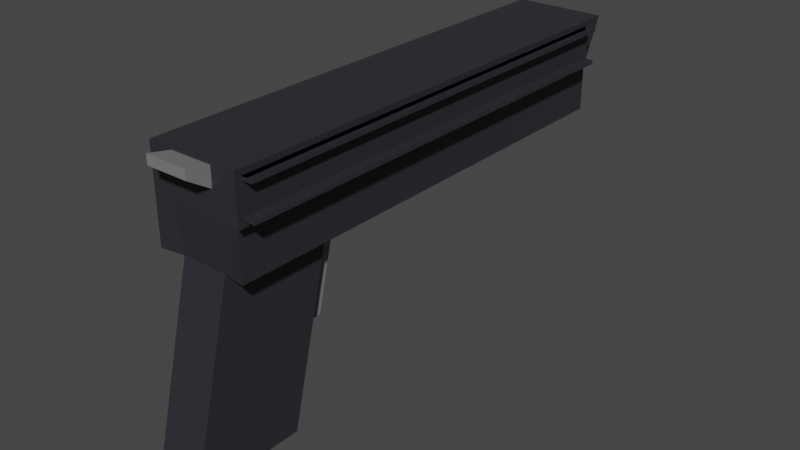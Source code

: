 # Source: pistol.blend  (saved by Blender 3.5.10; exported with 4.5.12 LTS)
import bpy
from mathutils import Matrix  # noqa: F401  (used for matrix-valued properties, if any)

bpy.ops.wm.read_factory_settings(use_empty=True)
scene = bpy.context.scene
scene.name = 'Scene'

# ---- collections
col_collection = bpy.data.collections.new('Collection'); scene.collection.children.link(col_collection)

# ---- materials (node trees are filled in below, after node groups)
mat_pistol_black = bpy.data.materials.new('Pistol_Black')
mat_pistol_black.alpha_threshold = 0.0
mat_pistol_black.use_transparent_shadow = False
mat_pistol_black.roughness = 0.5
mat_pistol_black.line_color = (0.0, 0.0, 0.0, 1.0)
mat_pistol_green = bpy.data.materials.new('Pistol_Green')
mat_pistol_green.use_transparent_shadow = False
mat_pistol_grey = bpy.data.materials.new('PIstol_Grey')
mat_pistol_grey.use_transparent_shadow = False

# ---- material node trees
mat_pistol_black.use_nodes = True; mat_pistol_black.node_tree.nodes.clear()
_N = mat_pistol_black.node_tree.nodes; _L = mat_pistol_black.node_tree.links
n0 = _N.new('ShaderNodeOutputMaterial'); n0.name = 'Material Output'; n0.location = (300, 300)
n1 = _N.new('ShaderNodeBsdfPrincipled'); n1.name = 'Principled BSDF'; n1.location = (10, 300)
n1.distribution = 'GGX'
n1.subsurface_method = 'RANDOM_WALK_SKIN'
n1.inputs[0].default_value = (0.02591, 0.0271, 0.03304, 1.0)
n1.inputs[3].default_value = 1.45
n1.inputs[27].default_value = (0.0, 0.0, 0.0, 1.0)
n1.inputs[28].default_value = 1.0
_L.new(n1.outputs[0], n0.inputs[0])
n0.is_active_output = True
mat_pistol_green.use_nodes = True; mat_pistol_green.node_tree.nodes.clear()
_N = mat_pistol_green.node_tree.nodes; _L = mat_pistol_green.node_tree.links
n0 = _N.new('ShaderNodeBsdfPrincipled'); n0.name = 'Principled BSDF'; n0.location = (10, 300)
n0.distribution = 'GGX'
n0.subsurface_method = 'RANDOM_WALK_SKIN'
n0.inputs[0].default_value = (0.0, 1.0, 0.01573, 1.0)
n0.inputs[3].default_value = 1.45
n0.inputs[27].default_value = (0.0, 0.0, 0.0, 1.0)
n0.inputs[28].default_value = 1.0
n1 = _N.new('ShaderNodeOutputMaterial'); n1.name = 'Material Output'; n1.location = (300, 300)
_L.new(n0.outputs[0], n1.inputs[0])
n1.is_active_output = True
mat_pistol_grey.use_nodes = True; mat_pistol_grey.node_tree.nodes.clear()
_N = mat_pistol_grey.node_tree.nodes; _L = mat_pistol_grey.node_tree.links
n0 = _N.new('ShaderNodeBsdfPrincipled'); n0.name = 'Principled BSDF'; n0.location = (10, 300)
n0.distribution = 'GGX'
n0.subsurface_method = 'RANDOM_WALK_SKIN'
n0.inputs[0].default_value = (0.2019, 0.2019, 0.2019, 1.0)
n0.inputs[3].default_value = 1.45
n0.inputs[27].default_value = (0.0, 0.0, 0.0, 1.0)
n0.inputs[28].default_value = 1.0
n1 = _N.new('ShaderNodeOutputMaterial'); n1.name = 'Material Output'; n1.location = (300, 300)
_L.new(n0.outputs[0], n1.inputs[0])
n1.is_active_output = True

# ---- world
world_world = bpy.data.worlds.new('World'); scene.world = world_world
world_world.use_nodes = True; world_world.node_tree.nodes.clear()
_N = world_world.node_tree.nodes; _L = world_world.node_tree.links
n0 = _N.new('ShaderNodeOutputWorld'); n0.name = 'World Output'; n0.location = (300, 300)
n1 = _N.new('ShaderNodeBackground'); n1.name = 'Background'; n1.location = (10, 300)
n1.inputs[0].default_value = (0.05088, 0.05088, 0.05088, 1.0)
_L.new(n1.outputs[0], n0.inputs[0])
n0.is_active_output = True
world_world.color = (0.05088, 0.05088, 0.05088)
world_world.use_sun_shadow = False
world_world.sun_shadow_jitter_overblur = 0.0

# ---- meshes
me_cube = bpy.data.meshes.new('Cube')
me_cube.from_pydata([(0.08085, 0.6633, 0.2809), (0.1, 0.6141, 0.1), (0.1, -0.4, 0.3), (0.1, -0.4, 0.1), (-0.08146, 0.6633, 0.2815), (-0.1, 0.6141, 0.1), (-0.1, -0.3837, 0.2837), (-0.1, -0.4, 0.1), (-0.1, 0.6, 0.1), (0.0, 0.6141, 0.1), (0.08085, 0.6633, 0.2191), (-0.1, -0.3837, 0.2163), (0.1, -0.4, 0.2), (-0.08146, 0.6633, 0.2185), (0.0, -0.4, 0.2956), (0.1, 0.6, 0.3), (0.0, -0.3917, 0.1), (-0.1, 0.5837, 0.2837), (0.01915, 0.6633, 0.2809), (0.1, 0.6, 0.1), (0.01915, 0.6633, 0.2191), (0.1, 0.6, 0.2), (0.0, 0.6, 0.1), (-0.1, 0.5837, 0.2163), (0.0, -0.4, 0.2), (0.0, 0.6, 0.3), (-0.1, 0.1, 0.1), (0.05, -0.3917, 0.1), (-0.05, -0.3917, 0.1), (0.1, 0.1, 0.1), (0.0, 0.1, 0.1), (-0.05, 0.6, 0.1), (0.05, 0.6, 0.1), (-0.05, -0.1498, 0.1), (0.05, -0.1498, 0.1), (-0.03783, -0.4973, -0.3), (0.0, -0.4973, -0.3), (0.0, -0.2498, -0.3), (0.03783, -0.4973, -0.3), (-0.03783, -0.262, -0.3), (0.03783, -0.262, -0.3), (-0.025, -0.1498, 0.1), (0.025, -0.1498, 0.1), (-0.025, -0.262, -0.3), (0.025, -0.262, -0.3), (0.0, -0.1998, -0.1), (-0.05, -0.1998, -0.1), (0.05, -0.1998, -0.1), (0.025, -0.1998, -0.1), (-0.025, -0.1998, -0.1), (0.025, -0.1023, 0.1), (0.0, -0.1023, 0.1), (-0.025, -0.1023, 0.1), (0.0, -0.1523, -0.1), (0.025, -0.1523, -0.1), (-0.025, -0.1523, -0.1), (-0.01854, 0.6633, 0.2815), (0.1, 0.6633, 0.3), (0.1, 0.6141, 0.2), (-0.01854, 0.6633, 0.2185), (-0.1, 0.6633, 0.3), (-0.1, 0.6141, 0.2), (0.0, 0.6633, 0.3), (0.0, 0.6141, 0.2), (-0.05, -0.4917, -0.3), (0.0, -0.4917, -0.3), (0.05, -0.4917, -0.3), (-0.05, -0.2498, -0.3), (-0.025, -0.2498, -0.3), (0.05, -0.2498, -0.3), (0.025, -0.2498, -0.3), (0.0, -0.262, -0.3), (0.0, -0.262, -0.3075), (0.0, -0.4973, -0.3259), (-0.03783, -0.4973, -0.3259), (0.03783, -0.4973, -0.3259), (-0.03783, -0.262, -0.3075), (-0.025, -0.262, -0.3075), (0.03783, -0.262, -0.3075), (0.025, -0.262, -0.3075), (-0.1, -0.3837, 0.25), (-0.04557, -0.4, 0.2956), (0.1, -0.4, 0.25), (0.04557, -0.4, 0.2956), (-0.05, -0.4, 0.2), (0.05, -0.4, 0.2), (0.0, -0.4, 0.2544), (0.04557, -0.4, 0.2544), (-0.04557, -0.4, 0.2544), (0.05, -0.4, 0.3), (0.0, -0.4, 0.3), (-0.05, -0.4, 0.3), (0.05, -0.4, 0.25), (0.0, -0.4, 0.25), (-0.05, -0.4, 0.25), (0.0, -0.4492, 0.3058), (0.0, -0.4492, 0.2852), (0.04557, -0.4492, 0.3058), (-0.04557, -0.4492, 0.3058), (0.04557, -0.4492, 0.2852), (-0.04557, -0.4492, 0.2852), (0.1233, 0.5695, 0.3022), (0.1233, -0.4071, 0.3022), (0.1233, -0.4071, 0.2639), (0.1233, -0.4071, 0.2255), (0.1233, 0.5695, 0.2255), (-0.1, -0.4, 0.25), (-0.1, -0.4, 0.3), (-0.1, 0.6, 0.3), (-0.1, -0.4, 0.2), (-0.1, 0.6, 0.2), (-0.09406, -0.3837, 0.25), (-0.09406, -0.3837, 0.2837), (-0.09406, 0.5837, 0.2837), (-0.09406, -0.3837, 0.2163), (-0.09406, 0.5837, 0.2163), (0.1233, 0.5812, 0.3139), (0.1233, -0.4188, 0.3139), (0.1233, -0.4188, 0.2639), (0.1233, -0.4188, 0.2139), (0.1233, 0.5812, 0.2139), (0.1464, 0.5695, 0.3022), (0.1464, -0.4071, 0.3022), (0.1464, -0.4071, 0.2255), (0.1464, 0.5695, 0.2255), (0.1233, 0.5695, 0.2946), (0.1233, -0.4071, 0.2946), (0.1464, 0.5695, 0.2946), (0.1464, -0.4071, 0.2946), (0.1233, 0.5695, 0.2332), (0.1233, -0.4071, 0.2332), (0.1464, 0.5695, 0.2332), (0.1464, -0.4071, 0.2332)], [], [(25, 108, 107, 91, 90), (94, 91, 107, 106), (110, 108, 60, 61), (34, 29, 3, 27), (15, 2, 117, 116), (20, 18, 0, 10), (13, 4, 56, 59), (19, 21, 12, 3, 29), (1, 58, 21, 19), (58, 57, 15, 21), (27, 16, 65, 66), (5, 9, 22, 31, 8), (9, 1, 19, 32, 22), (8, 110, 61, 5), (7, 109, 110, 8, 26), (80, 6, 112, 111), (16, 24, 84, 109, 7, 28), (3, 12, 85, 24, 16, 27), (86, 87, 99, 96), (15, 25, 90, 89, 2), (57, 62, 25, 15), (62, 60, 108, 25), (26, 33, 28, 7), (8, 31, 33, 26), (31, 22, 30, 41, 33), (16, 28, 64, 65), (22, 32, 34, 42, 30), (32, 19, 29, 34), (38, 36, 73, 75), (39, 43, 77, 76), (49, 45, 37, 68), (48, 47, 69, 70), (34, 27, 66, 69, 47), (28, 33, 46, 67, 64), (45, 48, 70, 37), (48, 45, 53, 54), (42, 34, 47, 48), (46, 49, 68, 67), (33, 41, 49, 46), (41, 30, 51, 52), (51, 50, 54, 53), (52, 51, 53, 55), (45, 49, 55, 53), (49, 41, 52, 55), (30, 42, 50, 51), (42, 48, 54, 50), (0, 18, 62, 57), (10, 0, 57, 58), (20, 10, 58, 63), (18, 20, 63, 62), (4, 13, 61, 60), (56, 4, 60, 62), (13, 59, 63, 61), (59, 56, 62, 63), (63, 58, 1, 9, 5, 61), (35, 36, 65, 64), (36, 38, 66, 65), (39, 35, 64, 67), (43, 39, 67, 68), (38, 40, 69, 66), (44, 71, 37, 70), (71, 43, 68, 37), (40, 44, 70, 69), (76, 77, 72, 73, 74), (72, 79, 78, 75, 73), (43, 71, 72, 77), (40, 38, 75, 78), (35, 39, 76, 74), (36, 35, 74, 73), (44, 40, 78, 79), (71, 44, 79, 72), (85, 92, 93, 24), (12, 82, 92, 85), (82, 2, 89, 92), (84, 94, 106, 109), (24, 93, 94, 84), (88, 86, 96, 100), (14, 83, 89, 90), (81, 14, 90, 91), (87, 86, 93, 92), (83, 87, 92, 89), (86, 88, 94, 93), (88, 81, 91, 94), (99, 97, 95, 96), (96, 95, 98, 100), (83, 14, 95, 97), (81, 88, 100, 98), (87, 83, 97, 99), (14, 81, 98, 95), (105, 101, 102, 103, 104), (82, 12, 119, 118), (12, 21, 120, 119), (2, 82, 118, 117), (21, 15, 116, 120), (6, 80, 106, 107), (17, 6, 107, 108), (11, 23, 110, 109), (23, 17, 108, 110), (80, 11, 109, 106), (114, 111, 112, 113, 115), (17, 23, 115, 113), (6, 17, 113, 112), (11, 80, 111, 114), (23, 11, 114, 115), (102, 101, 116, 117), (104, 103, 118, 119), (105, 104, 119, 120), (101, 105, 120, 116), (103, 102, 117, 118), (104, 105, 129, 130), (101, 102, 126, 125), (125, 126, 128, 127), (121, 101, 125, 127), (122, 121, 127, 128), (102, 122, 128, 126), (130, 129, 131, 132), (105, 124, 131, 129), (124, 123, 132, 131), (123, 104, 130, 132)])
me_cube.polygons.foreach_set('material_index', [0, 0, 0, 0, 0, 1, 1, 0, 0, 0, 0, 0, 0, 0, 0, 0, 0, 0, 2, 0, 0, 0, 0, 0, 0, 0, 0, 0, 2, 2, 0, 0, 0, 0, 0, 2, 0, 0, 0, 0, 2, 2, 2, 2, 0, 2, 0, 0, 0, 0, 0, 0, 0, 0, 0, 0, 0, 0, 0, 0, 0, 0, 0, 2, 2, 2, 2, 2, 2, 2, 2, 0, 0, 0, 0, 0, 2, 0, 0, 0, 0, 0, 0, 2, 2, 2, 2, 2, 2, 0, 0, 0, 0, 0, 0, 0, 0, 0, 0, 0, 0, 0, 0, 0, 0, 0, 0, 0, 0, 0, 0, 0, 0, 0, 0, 0, 0, 0, 0])
_uv = me_cube.uv_layers.new(name='UVMap')
_uv.uv.foreach_set('vector', [0.75, 0.625, 0.875, 0.625, 0.875, 0.75, 0.8125, 0.75, 0.75, 0.75, 0.5625, 0.9375, 0.625, 0.9375, 0.625, 1.0, 0.5625, 1.0, 0.5, 0.125, 0.625, 0.125, 0.625, 0.25, 0.5, 0.25, 0.3125, 0.6875, 0.375, 0.6875, 0.375, 0.75, 0.3125, 0.75, 0.625, 0.625, 0.625, 0.75, 0.625, 0.75, 0.625, 0.625, 0.5239, 0.3989, 0.6011, 0.3989, 0.6011, 0.4761, 0.5239, 0.4761, 0.5232, 0.2732, 0.6018, 0.2732, 0.6018, 0.3518, 0.5232, 0.3518, 0.375, 0.625, 0.5, 0.625, 0.5, 0.75, 0.375, 0.75, 0.375, 0.6875, 0.375, 0.5, 0.5, 0.5, 0.5, 0.625, 0.375, 0.625, 0.5, 0.5, 0.625, 0.5, 0.625, 0.625, 0.5, 0.625, 0.375, 0.8125, 0.375, 0.875, 0.375, 0.875, 0.375, 0.8125, 0.125, 0.5, 0.25, 0.5, 0.25, 0.625, 0.1875, 0.625, 0.125, 0.625, 0.25, 0.5, 0.375, 0.5, 0.375, 0.625, 0.3125, 0.625, 0.25, 0.625, 0.375, 0.125, 0.5, 0.125, 0.5, 0.25, 0.375, 0.25, 0.375, 0.0, 0.5, 0.0, 0.5, 0.125, 0.375, 0.125, 0.375, 0.0625, 0.5625, 0.002037, 0.6046, 0.002037, 0.6046, 0.002037, 0.5625, 0.002037, 0.375, 0.875, 0.5, 0.875, 0.5, 0.9375, 0.5, 1.0, 0.375, 1.0, 0.375, 0.9375, 0.375, 0.75, 0.5, 0.75, 0.5, 0.8125, 0.5, 0.875, 0.375, 0.875, 0.375, 0.8125, 0.568, 0.875, 0.568, 0.818, 0.568, 0.818, 0.568, 0.875, 0.625, 0.625, 0.75, 0.625, 0.75, 0.75, 0.6875, 0.75, 0.625, 0.75, 0.625, 0.5, 0.75, 0.5, 0.75, 0.625, 0.625, 0.625, 0.75, 0.5, 0.875, 0.5, 0.875, 0.625, 0.75, 0.625, 0.125, 0.6875, 0.1875, 0.6875, 0.1875, 0.75, 0.125, 0.75, 0.125, 0.625, 0.1875, 0.625, 0.1875, 0.6875, 0.125, 0.6875, 0.1875, 0.625, 0.25, 0.625, 0.25, 0.6875, 0.2188, 0.6875, 0.1875, 0.6875, 0.375, 0.875, 0.375, 0.9375, 0.375, 0.9375, 0.375, 0.875, 0.25, 0.625, 0.3125, 0.625, 0.3125, 0.6875, 0.2812, 0.6875, 0.25, 0.6875, 0.3125, 0.625, 0.375, 0.625, 0.375, 0.6875, 0.3125, 0.6875, 0.2973, 0.747, 0.25, 0.747, 0.25, 0.747, 0.2973, 0.747, 0.2027, 0.6905, 0.2187, 0.6905, 0.2187, 0.6905, 0.2027, 0.6905, 0.2188, 0.6875, 0.25, 0.6875, 0.25, 0.6875, 0.2188, 0.6875, 0.2812, 0.6875, 0.3125, 0.6875, 0.3125, 0.6875, 0.2812, 0.6875, 0.3125, 0.6875, 0.3125, 0.75, 0.3125, 0.75, 0.3125, 0.6875, 0.3125, 0.6875, 0.1875, 0.75, 0.1875, 0.6875, 0.1875, 0.6875, 0.1875, 0.6875, 0.1875, 0.75, 0.25, 0.6875, 0.2812, 0.6875, 0.2812, 0.6875, 0.25, 0.6875, 0.2812, 0.6875, 0.25, 0.6875, 0.25, 0.6875, 0.2812, 0.6875, 0.2812, 0.6875, 0.3125, 0.6875, 0.3125, 0.6875, 0.2812, 0.6875, 0.1875, 0.6875, 0.2188, 0.6875, 0.2188, 0.6875, 0.1875, 0.6875, 0.1875, 0.6875, 0.2188, 0.6875, 0.2188, 0.6875, 0.1875, 0.6875, 0.2188, 0.6875, 0.25, 0.6875, 0.25, 0.6875, 0.2188, 0.6875, 0.25, 0.6875, 0.2812, 0.6875, 0.2812, 0.6875, 0.25, 0.6875, 0.2188, 0.6875, 0.25, 0.6875, 0.25, 0.6875, 0.2188, 0.6875, 0.25, 0.6875, 0.2188, 0.6875, 0.2188, 0.6875, 0.25, 0.6875, 0.2188, 0.6875, 0.2188, 0.6875, 0.2188, 0.6875, 0.2188, 0.6875, 0.25, 0.6875, 0.2812, 0.6875, 0.2812, 0.6875, 0.25, 0.6875, 0.2812, 0.6875, 0.2812, 0.6875, 0.2812, 0.6875, 0.2812, 0.6875, 0.6011, 0.4761, 0.6011, 0.3989, 0.625, 0.375, 0.625, 0.5, 0.5239, 0.4761, 0.6011, 0.4761, 0.625, 0.5, 0.5, 0.5, 0.5239, 0.3989, 0.5239, 0.4761, 0.5, 0.5, 0.5, 0.375, 0.6011, 0.3989, 0.5239, 0.3989, 0.5, 0.375, 0.625, 0.375, 0.6018, 0.2732, 0.5232, 0.2732, 0.5, 0.25, 0.625, 0.25, 0.6018, 0.3518, 0.6018, 0.2732, 0.625, 0.25, 0.625, 0.375, 0.5232, 0.2732, 0.5232, 0.3518, 0.5, 0.375, 0.5, 0.25, 0.5232, 0.3518, 0.6018, 0.3518, 0.625, 0.375, 0.5, 0.375, 0.5, 0.375, 0.5, 0.5, 0.375, 0.5, 0.375, 0.375, 0.375, 0.25, 0.5, 0.25, 0.2027, 0.747, 0.25, 0.747, 0.25, 0.75, 0.1875, 0.75, 0.25, 0.747, 0.2973, 0.747, 0.3125, 0.75, 0.25, 0.75, 0.2027, 0.6905, 0.2027, 0.747, 0.1875, 0.75, 0.1875, 0.6875, 0.2187, 0.6905, 0.2027, 0.6905, 0.1875, 0.6875, 0.2188, 0.6875, 0.2973, 0.747, 0.2973, 0.6905, 0.3125, 0.6875, 0.3125, 0.75, 0.2812, 0.6905, 0.25, 0.6905, 0.25, 0.6875, 0.2812, 0.6875, 0.25, 0.6905, 0.2187, 0.6905, 0.2188, 0.6875, 0.25, 0.6875, 0.2973, 0.6905, 0.2812, 0.6905, 0.2812, 0.6875, 0.3125, 0.6875, 0.2027, 0.6905, 0.2187, 0.6905, 0.25, 0.6905, 0.25, 0.747, 0.2027, 0.747, 0.25, 0.6905, 0.2812, 0.6905, 0.2973, 0.6905, 0.2973, 0.747, 0.25, 0.747, 0.2187, 0.6905, 0.25, 0.6905, 0.25, 0.6905, 0.2187, 0.6905, 0.2973, 0.6905, 0.2973, 0.747, 0.2973, 0.747, 0.2973, 0.6905, 0.2027, 0.747, 0.2027, 0.6905, 0.2027, 0.6905, 0.2027, 0.747, 0.25, 0.747, 0.2027, 0.747, 0.2027, 0.747, 0.25, 0.747, 0.2812, 0.6905, 0.2973, 0.6905, 0.2973, 0.6905, 0.2812, 0.6905, 0.25, 0.6905, 0.2812, 0.6905, 0.2812, 0.6905, 0.25, 0.6905, 0.5, 0.8125, 0.5625, 0.8125, 0.5625, 0.875, 0.5, 0.875, 0.5, 0.75, 0.5625, 0.75, 0.5625, 0.8125, 0.5, 0.8125, 0.5625, 0.75, 0.625, 0.75, 0.625, 0.8125, 0.5625, 0.8125, 0.5, 0.9375, 0.5625, 0.9375, 0.5625, 1.0, 0.5, 1.0, 0.5, 0.875, 0.5625, 0.875, 0.5625, 0.9375, 0.5, 0.9375, 0.568, 0.932, 0.568, 0.875, 0.568, 0.875, 0.568, 0.932, 0.6195, 0.875, 0.6195, 0.818, 0.625, 0.8125, 0.625, 0.875, 0.6195, 0.932, 0.6195, 0.875, 0.625, 0.875, 0.625, 0.9375, 0.568, 0.818, 0.568, 0.875, 0.5625, 0.875, 0.5625, 0.8125, 0.6195, 0.818, 0.568, 0.818, 0.5625, 0.8125, 0.625, 0.8125, 0.568, 0.875, 0.568, 0.932, 0.5625, 0.9375, 0.5625, 0.875, 0.568, 0.932, 0.6195, 0.932, 0.625, 0.9375, 0.5625, 0.9375, 0.568, 0.818, 0.6195, 0.818, 0.6195, 0.875, 0.568, 0.875, 0.568, 0.875, 0.6195, 0.875, 0.6195, 0.932, 0.568, 0.932, 0.6195, 0.818, 0.6195, 0.875, 0.6195, 0.875, 0.6195, 0.818, 0.6195, 0.932, 0.568, 0.932, 0.568, 0.932, 0.6195, 0.932, 0.568, 0.818, 0.6195, 0.818, 0.6195, 0.818, 0.568, 0.818, 0.6195, 0.875, 0.6195, 0.932, 0.6195, 0.932, 0.6195, 0.875, 0.5146, 0.6265, 0.6104, 0.6265, 0.6104, 0.7485, 0.5625, 0.7485, 0.5146, 0.7485, 0.5625, 0.75, 0.5, 0.75, 0.5, 0.75, 0.5625, 0.75, 0.5, 0.75, 0.5, 0.625, 0.5, 0.625, 0.5, 0.75, 0.625, 0.75, 0.5625, 0.75, 0.5625, 0.75, 0.625, 0.75, 0.5, 0.625, 0.625, 0.625, 0.625, 0.625, 0.5, 0.625, 0.6046, 0.002037, 0.5625, 0.002037, 0.5625, 0.0, 0.625, 0.0, 0.6046, 0.123, 0.6046, 0.002037, 0.625, 0.0, 0.625, 0.125, 0.5204, 0.002037, 0.5204, 0.123, 0.5, 0.125, 0.5, 0.0, 0.5204, 0.123, 0.6046, 0.123, 0.625, 0.125, 0.5, 0.125, 0.5625, 0.002037, 0.5204, 0.002037, 0.5, 0.0, 0.5625, 0.0, 0.5204, 0.002037, 0.5625, 0.002037, 0.6046, 0.002037, 0.6046, 0.123, 0.5204, 0.123, 0.6046, 0.123, 0.5204, 0.123, 0.5204, 0.123, 0.6046, 0.123, 0.6046, 0.002037, 0.6046, 0.123, 0.6046, 0.123, 0.6046, 0.002037, 0.5204, 0.002037, 0.5625, 0.002037, 0.5625, 0.002037, 0.5204, 0.002037, 0.5204, 0.123, 0.5204, 0.002037, 0.5204, 0.002037, 0.5204, 0.123, 0.6104, 0.7485, 0.6104, 0.6265, 0.625, 0.625, 0.625, 0.75, 0.5146, 0.7485, 0.5625, 0.7485, 0.5625, 0.75, 0.5, 0.75, 0.5146, 0.6265, 0.5146, 0.7485, 0.5, 0.75, 0.5, 0.625, 0.6104, 0.6265, 0.5146, 0.6265, 0.5, 0.625, 0.625, 0.625, 0.5625, 0.7485, 0.6104, 0.7485, 0.625, 0.75, 0.5625, 0.75, 0.5146, 0.7485, 0.5146, 0.6265, 0.5146, 0.6265, 0.5146, 0.7485, 0.6104, 0.6265, 0.6104, 0.7485, 0.6104, 0.7485, 0.6104, 0.6265, 0.6104, 0.6265, 0.6104, 0.7485, 0.6104, 0.7485, 0.6104, 0.6265, 0.0, 0.0, 0.0, 0.0, 0.0, 0.0, 0.0, 0.0, 0.0, 0.0, 0.0, 0.0, 0.0, 0.0, 0.0, 0.0, 0.0, 0.0, 0.0, 0.0, 0.0, 0.0, 0.0, 0.0, 0.5146, 0.7485, 0.5146, 0.6265, 0.5146, 0.6265, 0.5146, 0.7485, 0.0, 0.0, 0.0, 0.0, 0.0, 0.0, 0.0, 0.0, 0.0, 0.0, 0.0, 0.0, 0.0, 0.0, 0.0, 0.0, 0.0, 0.0, 0.0, 0.0, 0.0, 0.0, 0.0, 0.0])
me_cube.materials.append(mat_pistol_black)
me_cube.materials.append(mat_pistol_green)
me_cube.materials.append(mat_pistol_grey)
me_cube.use_mirror_vertex_groups = False
me_cube.update()

# ---- objects
ob_cube = bpy.data.objects.new('Cube', me_cube)

# ---- transforms, parenting, visibility, modifiers, constraints
ob_cube.location = (0.0, 0.0, 0.0)
ob_cube.lock_rotations_4d = False
ob_cube.empty_display_type = 'ARROWS'
ob_cube.lineart.crease_threshold = 0.0

# ---- collection membership
col_collection.objects.link(ob_cube)

# ---- scene / render settings (as saved in the file)
scene.frame_start = 1; scene.frame_end = 250; scene.frame_set(1)
scene.render.engine = 'BLENDER_EEVEE_NEXT'
scene.cycles.sampling_pattern = 'TABULATED_SOBOL'
scene.view_settings.view_transform = 'Filmic'
bpy.context.view_layer.update()

# ---- added for rendering (the .blend has no active camera and no usable light): camera, sun
cam_auto = bpy.data.cameras.new('AutoCamera')
cam_auto.lens = 50.0
cam_auto.sensor_width = 36.0
cam_auto.clip_end = 1000.0
ob_auto_camera = bpy.data.objects.new('AutoCamera', cam_auto)
scene.collection.objects.link(ob_auto_camera)
ob_auto_camera.location = (1.27039, -1.4136, 0.991734)
ob_auto_camera.rotation_euler = (1.09748, -7.21219e-08, 0.694738)
scene.camera = ob_auto_camera
light_auto_sun = bpy.data.lights.new('AutoSun', 'SUN')
light_auto_sun.energy = 3.0
light_auto_sun.angle = 0.0523599
ob_auto_sun = bpy.data.objects.new('AutoSun', light_auto_sun)
scene.collection.objects.link(ob_auto_sun)
ob_auto_sun.rotation_euler = (0.872665, 0.174533, 0.523599)
bpy.context.view_layer.update()
